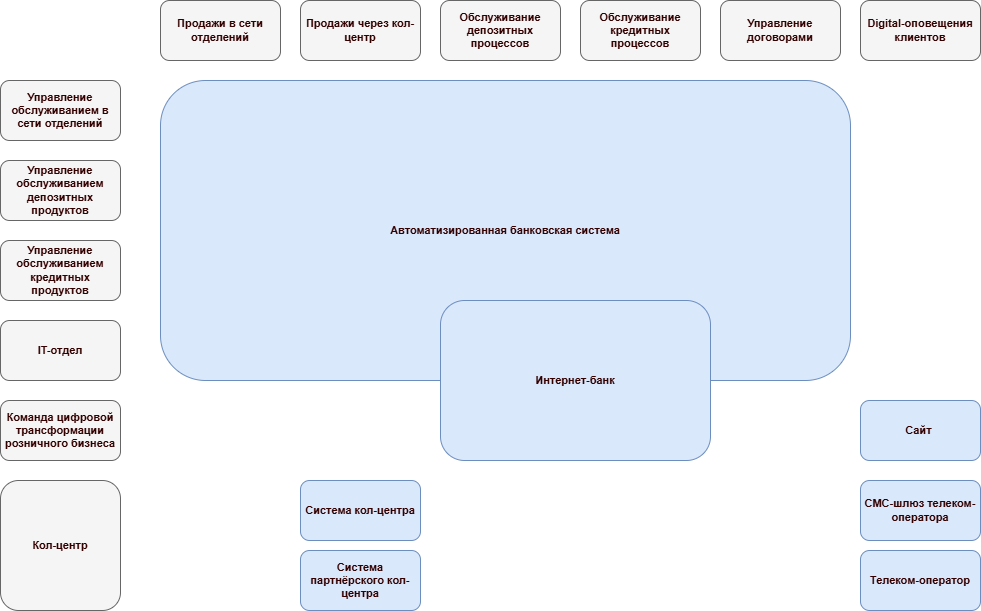

The diagram above was exported from draw.io. Its source (the exported page's mxGraphModel, read from the mxfile embedded in the PNG):
<mxGraphModel dx="2068" dy="1202" grid="1" gridSize="10" guides="1" tooltips="1" connect="1" arrows="1" fold="1" page="1" pageScale="1" pageWidth="827" pageHeight="1169" math="0" shadow="0">
  <root>
    <mxCell id="0" />
    <mxCell id="1" parent="0" />
    <mxCell id="zRrtX3_Rmf5NJ3VM8Awz-1" value="&lt;strong style=&quot;box-sizing: inherit; font-family: &amp;quot;YS Text&amp;quot;, sans-serif; text-align: left; white-space-collapse: preserve-breaks;&quot;&gt;&lt;font style=&quot;color: rgb(51, 0, 0);&quot;&gt;Управление обслуживанием в сети отделений&lt;/font&gt;&lt;/strong&gt;" style="rounded=1;whiteSpace=wrap;html=1;fontSize=11;fillColor=#f5f5f5;fontColor=#333333;strokeColor=#666666;" parent="1" vertex="1">
      <mxGeometry x="80" y="480" width="120" height="60" as="geometry" />
    </mxCell>
    <mxCell id="zRrtX3_Rmf5NJ3VM8Awz-2" value="&lt;strong style=&quot;box-sizing: inherit; font-family: &amp;quot;YS Text&amp;quot;, sans-serif; text-align: left; white-space-collapse: preserve-breaks;&quot;&gt;&lt;font style=&quot;color: rgb(51, 0, 0);&quot;&gt;Кол-центр&lt;/font&gt;&lt;/strong&gt;" style="rounded=1;whiteSpace=wrap;html=1;fontSize=11;fillColor=#f5f5f5;fontColor=#333333;strokeColor=#666666;" parent="1" vertex="1">
      <mxGeometry x="80" y="880" width="120" height="130" as="geometry" />
    </mxCell>
    <mxCell id="zRrtX3_Rmf5NJ3VM8Awz-3" value="&lt;div style=&quot;text-align: left;&quot;&gt;&lt;span style=&quot;background-color: transparent; white-space-collapse: preserve-breaks;&quot;&gt;&lt;font face=&quot;YS Text, sans-serif&quot; color=&quot;#330000&quot;&gt;&lt;b&gt;IT-отдел&lt;/b&gt;&lt;/font&gt;&lt;/span&gt;&lt;/div&gt;" style="rounded=1;whiteSpace=wrap;html=1;fontSize=11;fillColor=#f5f5f5;fontColor=#333333;strokeColor=#666666;" parent="1" vertex="1">
      <mxGeometry x="80" y="720" width="120" height="60" as="geometry" />
    </mxCell>
    <mxCell id="zRrtX3_Rmf5NJ3VM8Awz-5" value="&lt;div style=&quot;&quot;&gt;&lt;font face=&quot;YS Text, sans-serif&quot; color=&quot;#330000&quot;&gt;&lt;span style=&quot;white-space-collapse: preserve-breaks;&quot;&gt;&lt;b&gt;Управление обслуживанием депозитных продуктов&lt;/b&gt;&lt;/span&gt;&lt;/font&gt;&lt;/div&gt;" style="rounded=1;whiteSpace=wrap;html=1;fontSize=11;align=center;fillColor=#f5f5f5;fontColor=#333333;strokeColor=#666666;" parent="1" vertex="1">
      <mxGeometry x="80" y="560" width="120" height="60" as="geometry" />
    </mxCell>
    <mxCell id="zRrtX3_Rmf5NJ3VM8Awz-6" value="&lt;div style=&quot;&quot;&gt;&lt;font face=&quot;YS Text, sans-serif&quot; color=&quot;#330000&quot;&gt;&lt;span style=&quot;white-space-collapse: preserve-breaks;&quot;&gt;&lt;b&gt;Управление обслуживанием кредитных продуктов&lt;/b&gt;&lt;/span&gt;&lt;/font&gt;&lt;/div&gt;" style="rounded=1;whiteSpace=wrap;html=1;fontSize=11;align=center;fillColor=#f5f5f5;fontColor=#333333;strokeColor=#666666;" parent="1" vertex="1">
      <mxGeometry x="80" y="640" width="120" height="60" as="geometry" />
    </mxCell>
    <mxCell id="zRrtX3_Rmf5NJ3VM8Awz-7" value="&lt;div style=&quot;&quot;&gt;&lt;font face=&quot;YS Text, sans-serif&quot; color=&quot;#330000&quot;&gt;&lt;span style=&quot;white-space-collapse: preserve-breaks;&quot;&gt;&lt;b&gt;Команда цифровой трансформации розничного бизнеса&lt;/b&gt;&lt;/span&gt;&lt;/font&gt;&lt;/div&gt;" style="rounded=1;whiteSpace=wrap;html=1;fontSize=11;align=center;fillColor=#f5f5f5;fontColor=#333333;strokeColor=#666666;" parent="1" vertex="1">
      <mxGeometry x="80" y="800" width="120" height="60" as="geometry" />
    </mxCell>
    <mxCell id="zRrtX3_Rmf5NJ3VM8Awz-8" value="&lt;div style=&quot;&quot;&gt;&lt;span style=&quot;background-color: transparent; white-space-collapse: preserve-breaks;&quot;&gt;&lt;font face=&quot;YS Text, sans-serif&quot; color=&quot;#330000&quot;&gt;&lt;b&gt;Продажи в сети отделений&lt;/b&gt;&lt;/font&gt;&lt;/span&gt;&lt;/div&gt;" style="rounded=1;whiteSpace=wrap;html=1;fontSize=11;align=center;fillColor=#f5f5f5;fontColor=#333333;strokeColor=#666666;" parent="1" vertex="1">
      <mxGeometry x="240" y="400" width="120" height="60" as="geometry" />
    </mxCell>
    <mxCell id="zRrtX3_Rmf5NJ3VM8Awz-9" value="&lt;div style=&quot;&quot;&gt;&lt;span style=&quot;background-color: transparent; white-space-collapse: preserve-breaks;&quot;&gt;&lt;font face=&quot;YS Text, sans-serif&quot; color=&quot;#330000&quot;&gt;&lt;b&gt;Продажи через кол-центр&lt;/b&gt;&lt;/font&gt;&lt;/span&gt;&lt;/div&gt;" style="rounded=1;whiteSpace=wrap;html=1;fontSize=11;align=center;fillColor=#f5f5f5;fontColor=#333333;strokeColor=#666666;" parent="1" vertex="1">
      <mxGeometry x="380" y="400" width="120" height="60" as="geometry" />
    </mxCell>
    <mxCell id="zRrtX3_Rmf5NJ3VM8Awz-10" value="&lt;div style=&quot;&quot;&gt;&lt;span style=&quot;background-color: transparent; white-space-collapse: preserve-breaks;&quot;&gt;&lt;font face=&quot;YS Text, sans-serif&quot; color=&quot;#330000&quot;&gt;&lt;b&gt;Digital-оповещения клиентов&lt;/b&gt;&lt;/font&gt;&lt;/span&gt;&lt;/div&gt;" style="rounded=1;whiteSpace=wrap;html=1;fontSize=11;align=center;fillColor=#f5f5f5;fontColor=#333333;strokeColor=#666666;" parent="1" vertex="1">
      <mxGeometry x="940" y="400" width="120" height="60" as="geometry" />
    </mxCell>
    <mxCell id="zRrtX3_Rmf5NJ3VM8Awz-11" value="&lt;div style=&quot;&quot;&gt;&lt;span style=&quot;background-color: transparent; white-space-collapse: preserve-breaks;&quot;&gt;&lt;font face=&quot;YS Text, sans-serif&quot; color=&quot;#330000&quot;&gt;&lt;b&gt;Обслуживание депозитных процессов&lt;/b&gt;&lt;/font&gt;&lt;/span&gt;&lt;/div&gt;" style="rounded=1;whiteSpace=wrap;html=1;fontSize=11;align=center;fillColor=#f5f5f5;fontColor=#333333;strokeColor=#666666;" parent="1" vertex="1">
      <mxGeometry x="520" y="400" width="120" height="60" as="geometry" />
    </mxCell>
    <mxCell id="zRrtX3_Rmf5NJ3VM8Awz-12" value="&lt;div style=&quot;&quot;&gt;&lt;span style=&quot;background-color: transparent; white-space-collapse: preserve-breaks;&quot;&gt;&lt;font face=&quot;YS Text, sans-serif&quot; color=&quot;#330000&quot;&gt;&lt;b&gt;Обслуживание кредитных процессов&lt;/b&gt;&lt;/font&gt;&lt;/span&gt;&lt;/div&gt;" style="rounded=1;whiteSpace=wrap;html=1;fontSize=11;align=center;fillColor=#f5f5f5;fontColor=#333333;strokeColor=#666666;" parent="1" vertex="1">
      <mxGeometry x="660" y="400" width="120" height="60" as="geometry" />
    </mxCell>
    <mxCell id="zRrtX3_Rmf5NJ3VM8Awz-13" value="&lt;div style=&quot;&quot;&gt;&lt;span style=&quot;background-color: transparent; white-space-collapse: preserve-breaks;&quot;&gt;&lt;font face=&quot;YS Text, sans-serif&quot; color=&quot;#330000&quot;&gt;&lt;b&gt;Управление договорами&lt;/b&gt;&lt;/font&gt;&lt;/span&gt;&lt;/div&gt;" style="rounded=1;whiteSpace=wrap;html=1;fontSize=11;align=center;fillColor=#f5f5f5;fontColor=#333333;strokeColor=#666666;" parent="1" vertex="1">
      <mxGeometry x="800" y="400" width="120" height="60" as="geometry" />
    </mxCell>
    <mxCell id="zRrtX3_Rmf5NJ3VM8Awz-21" value="&lt;div style=&quot;&quot;&gt;&lt;font face=&quot;YS Text, sans-serif&quot; color=&quot;#330000&quot;&gt;&lt;span style=&quot;white-space-collapse: preserve-breaks;&quot;&gt;&lt;b&gt;Система кол-центра&lt;/b&gt;&lt;/span&gt;&lt;/font&gt;&lt;/div&gt;" style="rounded=1;whiteSpace=wrap;html=1;fontSize=11;align=center;fillColor=#dae8fc;strokeColor=#6c8ebf;" parent="1" vertex="1">
      <mxGeometry x="380" y="880" width="120" height="60" as="geometry" />
    </mxCell>
    <mxCell id="zRrtX3_Rmf5NJ3VM8Awz-22" value="&lt;div style=&quot;&quot;&gt;&lt;font face=&quot;YS Text, sans-serif&quot; color=&quot;#330000&quot;&gt;&lt;span style=&quot;white-space-collapse: preserve-breaks;&quot;&gt;&lt;b&gt;Сайт&lt;/b&gt;&lt;/span&gt;&lt;/font&gt;&amp;nbsp;&lt;/div&gt;" style="rounded=1;whiteSpace=wrap;html=1;fontSize=11;align=center;fillColor=#dae8fc;strokeColor=#6c8ebf;" parent="1" vertex="1">
      <mxGeometry x="940" y="800" width="120" height="60" as="geometry" />
    </mxCell>
    <mxCell id="zRrtX3_Rmf5NJ3VM8Awz-24" value="&lt;div style=&quot;&quot;&gt;&lt;font face=&quot;YS Text, sans-serif&quot; color=&quot;#330000&quot;&gt;&lt;span style=&quot;white-space-collapse: preserve-breaks;&quot;&gt;&lt;b&gt;Автоматизированная банковская система&lt;/b&gt;&lt;/span&gt;&lt;/font&gt;&lt;/div&gt;" style="rounded=1;whiteSpace=wrap;html=1;fontSize=11;align=center;fillColor=#dae8fc;strokeColor=#6c8ebf;" parent="1" vertex="1">
      <mxGeometry x="240" y="480" width="690" height="300" as="geometry" />
    </mxCell>
    <mxCell id="zRrtX3_Rmf5NJ3VM8Awz-26" value="&lt;div style=&quot;&quot;&gt;&lt;font face=&quot;YS Text, sans-serif&quot; color=&quot;#330000&quot;&gt;&lt;span style=&quot;white-space-collapse: preserve-breaks;&quot;&gt;&lt;b&gt;Телеком-оператор&lt;/b&gt;&lt;/span&gt;&lt;/font&gt;&lt;/div&gt;" style="rounded=1;whiteSpace=wrap;html=1;fontSize=11;align=center;fillColor=#dae8fc;strokeColor=#6c8ebf;" parent="1" vertex="1">
      <mxGeometry x="940" y="950" width="120" height="60" as="geometry" />
    </mxCell>
    <mxCell id="zRrtX3_Rmf5NJ3VM8Awz-29" value="&lt;div style=&quot;&quot;&gt;&lt;font face=&quot;YS Text, sans-serif&quot; color=&quot;#330000&quot;&gt;&lt;span style=&quot;white-space-collapse: preserve-breaks;&quot;&gt;&lt;b&gt;СМС-шлюз телеком-оператора&lt;/b&gt;&lt;/span&gt;&lt;/font&gt;&lt;/div&gt;" style="rounded=1;whiteSpace=wrap;html=1;fontSize=11;align=center;fillColor=#dae8fc;strokeColor=#6c8ebf;" parent="1" vertex="1">
      <mxGeometry x="940" y="880" width="120" height="60" as="geometry" />
    </mxCell>
    <mxCell id="zRrtX3_Rmf5NJ3VM8Awz-30" value="&lt;div style=&quot;&quot;&gt;&lt;font face=&quot;YS Text, sans-serif&quot; color=&quot;#330000&quot;&gt;&lt;span style=&quot;white-space-collapse: preserve-breaks;&quot;&gt;&lt;b&gt;Система партнёрского кол-центра&lt;/b&gt;&lt;/span&gt;&lt;/font&gt;&lt;/div&gt;" style="rounded=1;whiteSpace=wrap;html=1;fontSize=11;align=center;fillColor=#dae8fc;strokeColor=#6c8ebf;" parent="1" vertex="1">
      <mxGeometry x="380" y="950" width="120" height="60" as="geometry" />
    </mxCell>
    <mxCell id="zRrtX3_Rmf5NJ3VM8Awz-14" value="&lt;div style=&quot;&quot;&gt;&lt;font face=&quot;YS Text, sans-serif&quot; color=&quot;#330000&quot;&gt;&lt;span style=&quot;white-space-collapse: preserve-breaks;&quot;&gt;&lt;b&gt;Интернет-банк&lt;/b&gt;&lt;/span&gt;&lt;/font&gt;&lt;/div&gt;" style="rounded=1;whiteSpace=wrap;html=1;fontSize=11;align=center;fillColor=#dae8fc;strokeColor=#6c8ebf;" parent="1" vertex="1">
      <mxGeometry x="520" y="700" width="270" height="160" as="geometry" />
    </mxCell>
  </root>
</mxGraphModel>